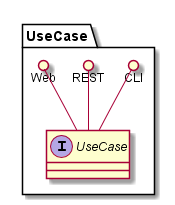

The diagram above was rendered by PlantUML. Its source (embedded in the PNG):
@startuml

package "UseCase" {
    interface "UseCase" {

    }
    CLI ()-- "UseCase"
    REST ()-- "UseCase"
    Web ()-- "UseCase"

}


@enduml